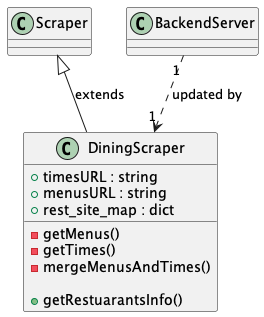

The diagram above was rendered by PlantUML. Its source (embedded in the PNG):
@startuml DiningScraper

class DiningScraper {
    +timesURL : string
    +menusURL : string
    +rest_site_map : dict

    -getMenus()
    -getTimes()
    -mergeMenusAndTimes()

    +getRestuarantsInfo()
}

Scraper <|-- DiningScraper : extends
BackendServer "1" ..> "1" DiningScraper : updated by

@enduml